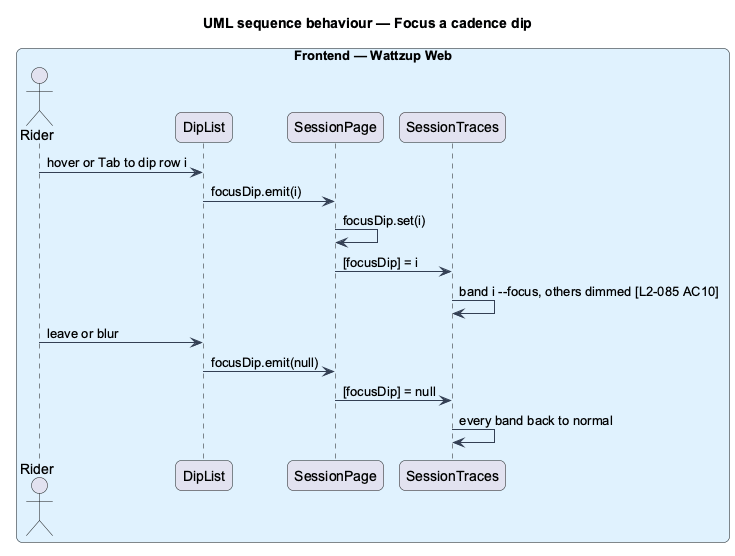

The diagram above was rendered by PlantUML. Its source (embedded in the PNG):
@startuml
title UML sequence behaviour — Focus a cadence dip
skinparam backgroundColor #FFFFFF
skinparam shadowing false
skinparam roundcorner 12
skinparam defaultFontName Arial
skinparam ArrowColor #344054
box "Frontend — Wattzup Web" #E0F2FE
  actor "Rider" as rider
  participant "DipList" as list
  participant "SessionPage" as page
  participant "SessionTraces" as traces
end box

rider -> list : hover or Tab to dip row i
list -> page : focusDip.emit(i)
page -> page : focusDip.set(i)
page -> traces : [focusDip] = i
traces -> traces : band i --focus, others dimmed [L2-085 AC10]
rider -> list : leave or blur
list -> page : focusDip.emit(null)
page -> traces : [focusDip] = null
traces -> traces : every band back to normal
@enduml